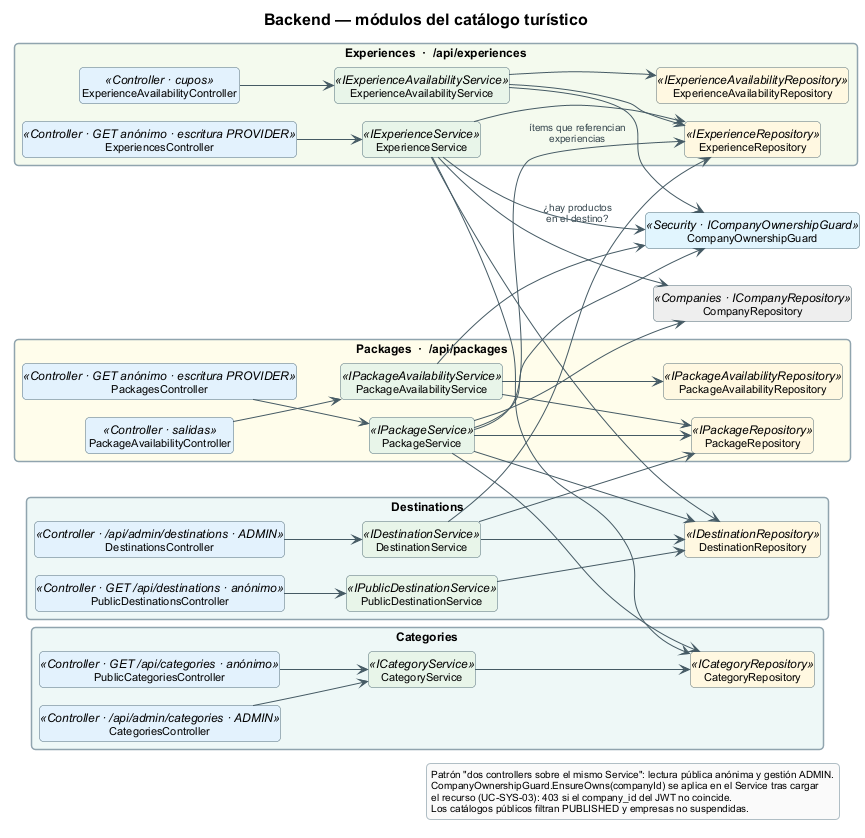

The diagram above was rendered by PlantUML. Its source (embedded in the PNG):
@startuml 03c-modulos-catalogo
' Módulos Destinations, Categories, Experiences y Packages.
' Evidencia: Modules/{Destinations,Categories,Experiences,Packages}/** (constructores y ModuleExtensions).
!pragma layout smetana
!include ../_tema.iuml
hide empty members
hide circle
left to right direction
skinparam nodesep 25
skinparam ranksep 50

title Backend — módulos del catálogo turístico

package "Destinations" #EEF8F7 {
  class PublicDestinationsController <<Controller · GET /api/destinations · anónimo>> #E3F2FD
  class DestinationsController <<Controller · /api/admin/destinations · ADMIN>> #E3F2FD
  class PublicDestinationService <<IPublicDestinationService>> #E8F5E9
  class DestinationService <<IDestinationService>> #E8F5E9
  class DestinationRepository <<IDestinationRepository>> #FFF8E1
}

package "Categories" #EEF8F7 {
  class PublicCategoriesController <<Controller · GET /api/categories · anónimo>> #E3F2FD
  class CategoriesController <<Controller · /api/admin/categories · ADMIN>> #E3F2FD
  class CategoryService <<ICategoryService>> #E8F5E9
  class CategoryRepository <<ICategoryRepository>> #FFF8E1
}

package "Experiences  ·  /api/experiences" #F4FAEE {
  class ExperiencesController <<Controller · GET anónimo · escritura PROVIDER>> #E3F2FD
  class ExperienceAvailabilityController <<Controller · cupos>> #E3F2FD
  class ExperienceService <<IExperienceService>> #E8F5E9
  class ExperienceAvailabilityService <<IExperienceAvailabilityService>> #E8F5E9
  class ExperienceRepository <<IExperienceRepository>> #FFF8E1
  class ExperienceAvailabilityRepository <<IExperienceAvailabilityRepository>> #FFF8E1
}

package "Packages  ·  /api/packages" #FFFDEB {
  class PackagesController <<Controller · GET anónimo · escritura PROVIDER>> #E3F2FD
  class PackageAvailabilityController <<Controller · salidas>> #E3F2FD
  class PackageService <<IPackageService>> #E8F5E9
  class PackageAvailabilityService <<IPackageAvailabilityService>> #E8F5E9
  class PackageRepository <<IPackageRepository>> #FFF8E1
  class PackageAvailabilityRepository <<IPackageAvailabilityRepository>> #FFF8E1
}

class CompanyRepository <<Companies · ICompanyRepository>> #EEEEEE
class CompanyOwnershipGuard <<Security · ICompanyOwnershipGuard>> #E1F5FE

PublicDestinationsController --> PublicDestinationService
DestinationsController --> DestinationService
PublicDestinationService --> DestinationRepository
DestinationService --> DestinationRepository
DestinationService --> ExperienceRepository : ¿hay productos\nen el destino?
DestinationService --> PackageRepository

PublicCategoriesController --> CategoryService
CategoriesController --> CategoryService
CategoryService --> CategoryRepository

ExperiencesController --> ExperienceService
ExperienceAvailabilityController --> ExperienceAvailabilityService
ExperienceService --> ExperienceRepository
ExperienceService --> DestinationRepository
ExperienceService --> CategoryRepository
ExperienceService --> CompanyRepository
ExperienceService --> CompanyOwnershipGuard
ExperienceAvailabilityService --> ExperienceAvailabilityRepository
ExperienceAvailabilityService --> ExperienceRepository
ExperienceAvailabilityService --> CompanyOwnershipGuard

PackagesController --> PackageService
PackageAvailabilityController --> PackageAvailabilityService
PackageService --> PackageRepository
PackageService --> ExperienceRepository : ítems que referencian\nexperiencias
PackageService --> DestinationRepository
PackageService --> CategoryRepository
PackageService --> CompanyRepository
PackageService --> CompanyOwnershipGuard
PackageAvailabilityService --> PackageAvailabilityRepository
PackageAvailabilityService --> PackageRepository
PackageAvailabilityService --> CompanyOwnershipGuard

legend bottom right
  Patrón "dos controllers sobre el mismo Service": lectura pública anónima y gestión ADMIN.
  CompanyOwnershipGuard.EnsureOwns(companyId) se aplica en el Service tras cargar
  el recurso (UC-SYS-03): 403 si el company_id del JWT no coincide.
  Los catálogos públicos filtran PUBLISHED y empresas no suspendidas.
endlegend
@enduml